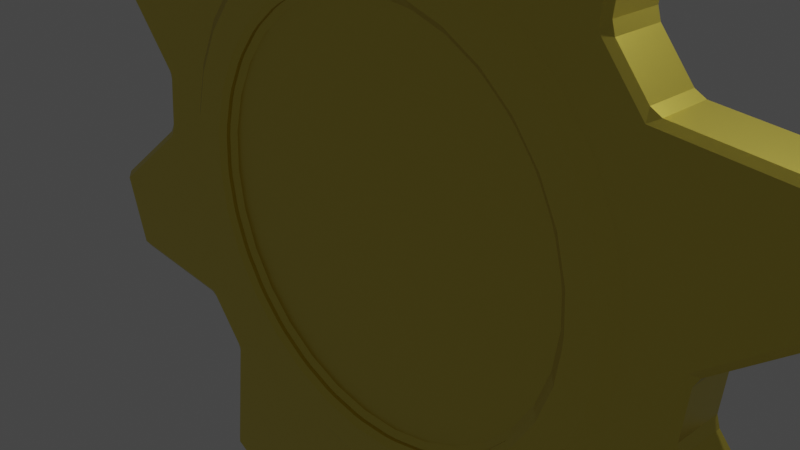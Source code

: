 # Source: cog.blend  (saved by Blender 2.80.75; exported with 4.5.12 LTS)
import bpy
from mathutils import Matrix  # noqa: F401  (used for matrix-valued properties, if any)

bpy.ops.wm.read_factory_settings(use_empty=True)
scene = bpy.context.scene
scene.name = 'Scene'

# ---- collections
col_collection = bpy.data.collections.new('Collection'); scene.collection.children.link(col_collection)

# ---- images (referenced by path relative to the original .blend; pixels are not part of the script)
import os
ASSET_DIR = os.environ.get("B2B_ASSET_DIR", "")  # directory of the original .blend (textures are referenced by path, not embedded)
HERE = os.path.dirname(os.path.abspath(__file__))  # packed textures are extracted next to this script under _unpacked/

def load_image(name, relpath, width, height, colorspace="sRGB"):
    """Load a texture the original file referenced (path relative to the .blend, or extracted next to this script)."""
    p = next((c for c in (os.path.join(HERE, relpath), os.path.join(ASSET_DIR, relpath)) if relpath and os.path.exists(c)), "")
    if p:
        img = bpy.data.images.load(p, check_existing=True)
        img.name = name
    else:  # same state as the original file: an image datablock whose file is absent (Cycles renders it pink)
        img = bpy.data.images.new(name, width, height)
        img.source = "FILE"
        img.filepath = "//" + (relpath or name)
    img.colorspace_settings.name = colorspace
    return img
img_2045_normal_jpg = load_image('2045-normal.jpg', '2045-normal.jpg', 1024, 1024, 'sRGB')

# ---- materials (node trees are filled in below, after node groups)
mat_material_001 = bpy.data.materials.new('Material.001')
mat_material_001.use_transparent_shadow = False

# ---- material node trees
mat_material_001.use_nodes = True; mat_material_001.node_tree.nodes.clear()
_N = mat_material_001.node_tree.nodes; _L = mat_material_001.node_tree.links
n0 = _N.new('ShaderNodeOutputMaterial'); n0.name = 'Material Output'; n0.location = (415, 300)
n1 = _N.new('ShaderNodeBsdfPrincipled'); n1.name = 'Principled BSDF'; n1.location = (125, 300)
n1.distribution = 'GGX'
n1.subsurface_method = 'BURLEY'
n1.inputs[0].default_value = (0.8, 0.6569, 0.1052, 1.0)
n1.inputs[1].default_value = 0.8788
n1.inputs[2].default_value = 0.2879
n1.inputs[3].default_value = 1.45
n1.inputs[13].default_value = 0.6576
n1.inputs[27].default_value = (0.0, 0.0, 0.0, 1.0)
n1.inputs[28].default_value = 1.0
n2 = _N.new('ShaderNodeTexImage'); n2.name = 'Image Texture'; n2.location = (-851, -29)
n2.image = img_2045_normal_jpg
n3 = _N.new('ShaderNodeMapping'); n3.name = 'Mapping'; n3.location = (-586, 26)
n3.inputs[3].default_value = (8.0, 8.0, 1.0)
n4 = _N.new('ShaderNodeNormalMap'); n4.name = 'Normal Map'; n4.location = (-154, -14)
n4.space = 'OBJECT'
n4.inputs[0].default_value = 0.02
n5 = _N.new('ShaderNodeTexCoord'); n5.name = 'Texture Coordinate'; n5.location = (-1210, 50)
_L.new(n1.outputs[0], n0.inputs[0])
_L.new(n5.outputs[2], n2.inputs[0])
_L.new(n2.outputs[0], n3.inputs[0])
_L.new(n3.outputs[0], n4.inputs[1])
_L.new(n4.outputs[0], n1.inputs[5])
n0.is_active_output = True

# ---- world
world_world = bpy.data.worlds.new('World'); scene.world = world_world
world_world.use_nodes = True; world_world.node_tree.nodes.clear()
_N = world_world.node_tree.nodes; _L = world_world.node_tree.links
n0 = _N.new('ShaderNodeOutputWorld'); n0.name = 'World Output'; n0.location = (300, 300)
n1 = _N.new('ShaderNodeBackground'); n1.name = 'Background'; n1.location = (10, 300)
n1.inputs[0].default_value = (0.05088, 0.05088, 0.05088, 1.0)
_L.new(n1.outputs[0], n0.inputs[0])
n0.is_active_output = True
world_world.color = (0.05088, 0.05088, 0.05088)
world_world.use_sun_shadow = False
world_world.sun_shadow_jitter_overblur = 0.0

# ---- cameras
cam_camera = bpy.data.cameras.new('Camera')
cam_camera.clip_end = 100.0
cam_camera.ortho_scale = 7.314

# ---- lights
light_light = bpy.data.lights.new('Light', 'POINT')
light_light.transmission_factor = 0.0
light_light.energy = 1000.0
light_light.shadow_soft_size = 0.1
light_light.shadow_maximum_resolution = 0.006
light_light.use_absolute_resolution = True

# ---- meshes
me_cylinder = bpy.data.meshes.new('Cylinder')
me_cylinder.from_pydata([(0.0, 2.429, -0.5305), (0.489, 2.379, -0.5305), (0.9579, 2.232, -0.5305), (1.388, 1.994, -0.5305), (1.761, 1.674, -0.5305), (2.061, 1.285, -0.5305), (2.278, 0.8436, -0.5305), (2.401, 0.3678, -0.5305), (2.426, -0.123, -0.5305), (2.352, -0.6089, -0.5305), (2.181, -1.07, -0.5305), (1.921, -1.487, -0.5305), (1.582, -1.843, -0.5305), (1.179, -2.124, -0.5305), (0.7272, -2.318, -0.5305), (0.2457, -2.417, -0.5305), (-0.2458, -2.417, -0.5305), (-0.7272, -2.318, -0.5305), (-1.179, -2.124, -0.5305), (-1.582, -1.843, -0.5305), (-1.921, -1.487, -0.5305), (-2.181, -1.07, -0.5305), (-2.352, -0.6089, -0.5305), (-2.426, -0.123, -0.5305), (-2.401, 0.3678, -0.5305), (-2.278, 0.8436, -0.5305), (-2.061, 1.285, -0.5305), (-1.761, 1.674, -0.5305), (-1.388, 1.994, -0.5305), (-0.9579, 2.232, -0.5305), (-0.489, 2.379, -0.5305), (0.0, 2.429, 0.4314), (0.489, 2.379, 0.4314), (0.9579, 2.232, 0.4314), (1.388, 1.994, 0.4314), (1.761, 1.674, 0.4314), (2.061, 1.285, 0.4314), (2.278, 0.8436, 0.4314), (2.401, 0.3678, 0.4314), (2.426, -0.123, 0.4314), (2.352, -0.6089, 0.4314), (2.181, -1.07, 0.4314), (1.921, -1.487, 0.4314), (1.582, -1.843, 0.4314), (1.179, -2.124, 0.4314), (0.7272, -2.318, 0.4314), (0.2457, -2.417, 0.4314), (-0.2458, -2.417, 0.4314), (-0.7272, -2.318, 0.4314), (-1.179, -2.124, 0.4314), (-1.582, -1.843, 0.4314), (-1.921, -1.487, 0.4314), (-2.181, -1.07, 0.4314), (-2.352, -0.6089, 0.4314), (-2.426, -0.123, 0.4314), (-2.401, 0.3678, 0.4314), (-2.278, 0.8436, 0.4314), (-2.061, 1.285, 0.4314), (-1.761, 1.674, 0.4314), (-1.388, 1.994, 0.4314), (-0.9579, 2.232, 0.4314), (-0.489, 2.379, 0.4314), (0.0, 2.942, -0.7412), (0.0, 2.942, 0.6465), (0.5922, 2.882, -0.7412), (0.5922, 2.882, 0.6465), (1.16, 2.704, -0.7412), (1.16, 2.704, 0.6465), (1.681, 2.415, -0.7412), (1.681, 2.415, 0.6465), (2.132, 2.027, -0.7412), (2.132, 2.027, 0.6465), (2.497, 1.556, -0.7412), (2.497, 1.556, 0.6465), (2.759, 1.022, -0.7412), (2.759, 1.022, 0.6465), (2.908, 0.4455, -0.7412), (2.908, 0.4455, 0.6465), (2.938, -0.149, -0.7412), (2.938, -0.149, 0.6465), (2.848, -0.7374, -0.7412), (2.848, -0.7374, 0.6465), (2.641, -1.296, -0.7412), (2.641, -1.296, 0.6465), (2.326, -1.801, -0.7412), (2.326, -1.801, 0.6465), (1.916, -2.232, -0.7412), (1.916, -2.232, 0.6465), (1.428, -2.572, -0.7412), (1.428, -2.572, 0.6465), (0.8807, -2.807, -0.7412), (0.8807, -2.807, 0.6465), (0.2976, -2.927, -0.7412), (0.2976, -2.927, 0.6465), (-0.2976, -2.927, -0.7412), (-0.2976, -2.927, 0.6465), (-0.8807, -2.807, -0.7412), (-0.8807, -2.807, 0.6465), (-1.428, -2.572, -0.7412), (-1.428, -2.572, 0.6465), (-1.916, -2.232, -0.7412), (-1.916, -2.232, 0.6465), (-2.326, -1.801, -0.7412), (-2.326, -1.801, 0.6465), (-2.641, -1.296, -0.7412), (-2.641, -1.296, 0.6465), (-2.848, -0.7374, -0.7412), (-2.848, -0.7374, 0.6465), (-2.938, -0.149, -0.7412), (-2.938, -0.149, 0.6465), (-2.908, 0.4455, -0.7412), (-2.908, 0.4455, 0.6465), (-2.759, 1.022, -0.7412), (-2.759, 1.022, 0.6465), (-2.497, 1.556, -0.7412), (-2.497, 1.556, 0.6465), (-2.132, 2.027, -0.7412), (-2.132, 2.027, 0.6465), (-1.681, 2.415, -0.7412), (-1.681, 2.415, 0.6465), (-1.16, 2.704, -0.7412), (-1.16, 2.704, 0.6465), (-0.5922, 2.882, -0.7412), (-0.5922, 2.882, 0.6465), (1.07e-07, 3.671, -0.5), (1.07e-07, 3.671, 0.5), (0.7161, 3.6, -0.5), (0.7161, 3.6, 0.5), (1.913, 4.619, -0.5), (1.913, 4.619, 0.5), (2.778, 4.157, -0.5), (2.778, 4.157, 0.5), (2.595, 2.595, -0.5), (2.595, 2.595, 0.5), (3.052, 2.039, -0.5), (3.052, 2.039, 0.5), (4.619, 1.913, -0.5), (4.619, 1.913, 0.5), (4.904, 0.9755, -0.5), (4.904, 0.9755, 0.5), (3.671, 6.971e-07, -0.5), (3.671, 6.971e-07, 0.5), (3.6, -0.7161, -0.5), (3.6, -0.7161, 0.5), (4.619, -1.913, -0.5), (4.619, -1.913, 0.5), (4.157, -2.778, -0.5), (4.157, -2.778, 0.5), (2.595, -2.595, -0.5), (2.595, -2.595, 0.5), (2.039, -3.052, -0.5), (2.039, -3.052, 0.5), (1.913, -4.619, -0.5), (1.913, -4.619, 0.5), (0.9755, -4.904, -0.5), (0.9755, -4.904, 0.5), (-1.089e-06, -3.671, -0.5), (-1.089e-06, -3.671, 0.5), (-0.7161, -3.6, -0.5), (-0.7161, -3.6, 0.5), (-1.913, -4.619, -0.5), (-1.913, -4.619, 0.5), (-2.778, -4.157, -0.5), (-2.778, -4.157, 0.5), (-2.595, -2.595, -0.5), (-2.595, -2.595, 0.5), (-3.052, -2.039, -0.5), (-3.052, -2.039, 0.5), (-4.619, -1.913, -0.5), (-4.619, -1.913, 0.5), (-4.904, -0.9754, -0.5), (-4.904, -0.9754, 0.5), (-3.671, 3.964e-06, -0.5), (-3.671, 3.964e-06, 0.5), (-3.6, 0.7161, -0.5), (-3.6, 0.7161, 0.5), (-4.619, 1.913, -0.5), (-4.619, 1.913, 0.5), (-4.157, 2.778, -0.5), (-4.157, 2.778, 0.5), (-2.595, 2.595, -0.5), (-2.595, 2.595, 0.5), (-2.039, 3.052, -0.5), (-2.039, 3.052, 0.5), (-1.913, 4.619, -0.5), (-1.913, 4.619, 0.5), (-0.9754, 4.904, -0.5), (-0.9754, 4.904, 0.5), (0.0, 2.942, -0.5), (0.0, 2.942, 0.5), (0.5922, 2.882, -0.5), (0.5922, 2.882, 0.5), (-0.5922, 2.882, -0.5), (-0.5922, 2.882, 0.5), (-1.16, 2.704, -0.5), (-1.16, 2.704, 0.5), (1.16, 2.704, -0.5), (1.16, 2.704, 0.5), (-1.681, 2.415, -0.5), (-1.681, 2.415, 0.5), (-2.132, 2.027, 0.5), (-2.132, 2.027, -0.5), (-2.497, 1.556, 0.5), (-2.497, 1.556, -0.5), (-2.759, 1.022, 0.5), (-2.759, 1.022, -0.5), (-2.908, 0.4455, 0.5), (-2.908, 0.4455, -0.5), (-2.938, -0.149, -0.5), (-2.938, -0.149, 0.5), (-2.848, -0.7374, -0.5), (-2.848, -0.7374, 0.5), (-2.641, -1.296, -0.5), (-2.641, -1.296, 0.5), (-2.326, -1.801, -0.5), (-2.326, -1.801, 0.5), (-0.8807, -2.807, -0.5), (-0.8807, -2.807, 0.5), (-1.428, -2.572, -0.5), (-1.428, -2.572, 0.5), (-1.916, -2.232, -0.5), (-1.916, -2.232, 0.5), (0.2976, -2.927, 0.5), (0.2976, -2.927, -0.5), (0.8807, -2.807, -0.5), (0.8807, -2.807, 0.5), (-0.2976, -2.927, 0.5), (-0.2976, -2.927, -0.5), (1.428, -2.572, -0.5), (1.428, -2.572, 0.5), (1.681, 2.415, -0.5), (1.681, 2.415, 0.5), (1.916, -2.232, -0.5), (1.916, -2.232, 0.5), (2.132, 2.027, -0.5), (2.132, 2.027, 0.5), (2.326, -1.801, -0.5), (2.326, -1.801, 0.5), (2.497, 1.556, -0.5), (2.497, 1.556, 0.5), (2.641, -1.296, -0.5), (2.641, -1.296, 0.5), (2.759, 1.022, -0.5), (2.759, 1.022, 0.5), (2.848, -0.7374, -0.5), (2.848, -0.7374, 0.5), (2.908, 0.4455, -0.5), (2.908, 0.4455, 0.5), (2.938, -0.149, -0.5), (2.938, -0.149, 0.5), (0.0, 2.429, 0.6465), (0.489, 2.379, 0.6465), (-0.489, 2.379, 0.6465), (-0.9579, 2.232, 0.6465), (0.9579, 2.232, 0.6465), (-1.388, 1.994, 0.6465), (-1.761, 1.674, 0.6465), (-2.061, 1.285, 0.6465), (-2.278, 0.8436, 0.6465), (-2.401, 0.3678, 0.6465), (-2.426, -0.123, 0.6465), (-2.352, -0.6089, 0.6465), (-2.181, -1.07, 0.6465), (-1.921, -1.487, 0.6465), (-0.7272, -2.318, 0.6465), (-1.179, -2.124, 0.6465), (-1.582, -1.843, 0.6465), (0.2457, -2.417, 0.6465), (0.7272, -2.318, 0.6465), (-0.2458, -2.417, 0.6465), (1.179, -2.124, 0.6465), (1.388, 1.994, 0.6465), (1.582, -1.843, 0.6465), (1.761, 1.674, 0.6465), (1.921, -1.487, 0.6465), (2.061, 1.285, 0.6465), (2.181, -1.07, 0.6465), (2.278, 0.8436, 0.6465), (2.352, -0.6089, 0.6465), (2.401, 0.3678, 0.6465), (2.426, -0.123, 0.6465), (0.0, 2.429, -0.7412), (0.489, 2.379, -0.7412), (-0.489, 2.379, -0.7412), (-0.9579, 2.232, -0.7412), (0.9579, 2.232, -0.7412), (-1.388, 1.994, -0.7412), (-1.761, 1.674, -0.7412), (-2.061, 1.285, -0.7412), (-2.278, 0.8436, -0.7412), (-2.401, 0.3678, -0.7412), (-2.426, -0.123, -0.7412), (-2.352, -0.6089, -0.7412), (-2.181, -1.07, -0.7412), (-1.921, -1.487, -0.7412), (-0.7272, -2.318, -0.7412), (-1.179, -2.124, -0.7412), (-1.582, -1.843, -0.7412), (0.2457, -2.417, -0.7412), (0.7272, -2.318, -0.7412), (-0.2458, -2.417, -0.7412), (1.179, -2.124, -0.7412), (1.388, 1.994, -0.7412), (1.582, -1.843, -0.7412), (1.761, 1.674, -0.7412), (1.921, -1.487, -0.7412), (2.061, 1.285, -0.7412), (2.181, -1.07, -0.7412), (2.278, 0.8436, -0.7412), (2.352, -0.6089, -0.7412), (2.401, 0.3678, -0.7412), (2.426, -0.123, -0.7412)], [], [(1, 2, 3, 4, 5, 6, 7, 8, 9, 10, 11, 12, 13, 14, 15, 16, 17, 18, 19, 20, 21, 22, 23, 24, 25, 26, 27, 28, 29, 30, 0), (31, 32, 251, 250), (32, 33, 254, 251), (33, 34, 271, 254), (34, 35, 273, 271), (35, 36, 275, 273), (36, 37, 277, 275), (37, 38, 279, 277), (38, 39, 280, 279), (39, 40, 278, 280), (40, 41, 276, 278), (41, 42, 274, 276), (42, 43, 272, 274), (43, 44, 270, 272), (44, 45, 268, 270), (45, 46, 267, 268), (46, 47, 269, 267), (47, 48, 264, 269), (48, 49, 265, 264), (49, 50, 266, 265), (50, 51, 263, 266), (51, 52, 262, 263), (52, 53, 261, 262), (53, 54, 260, 261), (54, 55, 259, 260), (55, 56, 258, 259), (56, 57, 257, 258), (57, 58, 256, 257), (58, 59, 255, 256), (59, 60, 253, 255), (60, 61, 252, 253), (61, 31, 250, 252), (31, 61, 60, 59, 58, 57, 56, 55, 54, 53, 52, 51, 50, 49, 48, 47, 46, 45, 44, 43, 42, 41, 40, 39, 38, 37, 36, 35, 34, 33, 32), (62, 188, 190, 64), (64, 190, 196, 66), (66, 196, 230, 68), (68, 230, 234, 70), (70, 234, 238, 72), (72, 238, 242, 74), (74, 242, 246, 76), (76, 246, 248, 78), (78, 248, 244, 80), (80, 244, 240, 82), (82, 240, 236, 84), (84, 236, 232, 86), (86, 232, 228, 88), (88, 228, 224, 90), (90, 224, 223, 92), (92, 223, 227, 94), (94, 227, 216, 96), (96, 216, 218, 98), (98, 218, 220, 100), (100, 220, 214, 102), (102, 214, 212, 104), (104, 212, 210, 106), (106, 210, 208, 108), (108, 208, 207, 110), (110, 207, 205, 112), (112, 205, 203, 114), (114, 203, 201, 116), (116, 201, 198, 118), (118, 198, 194, 120), (65, 63, 123, 121, 119, 117, 115, 113, 111, 109, 260, 259, 258, 257, 256, 255, 253, 252, 250, 251, 254, 271, 273, 275, 277, 279, 280, 79, 77, 75, 73, 71, 69, 67), (120, 194, 192, 122), (122, 192, 188, 62), (62, 64, 66, 68, 70, 72, 74, 76, 78, 311, 310, 308, 306, 304, 302, 285, 282, 281, 283, 284, 286, 287, 288, 289, 290, 291, 108, 110, 112, 114, 116, 118, 120, 122), (124, 125, 127, 126), (126, 127, 129, 128), (128, 129, 131, 130), (130, 131, 133, 132), (132, 133, 135, 134), (134, 135, 137, 136), (136, 137, 139, 138), (138, 139, 141, 140), (140, 141, 143, 142), (142, 143, 145, 144), (144, 145, 147, 146), (146, 147, 149, 148), (148, 149, 151, 150), (150, 151, 153, 152), (152, 153, 155, 154), (154, 155, 157, 156), (156, 157, 159, 158), (158, 159, 161, 160), (160, 161, 163, 162), (162, 163, 165, 164), (164, 165, 167, 166), (166, 167, 169, 168), (168, 169, 171, 170), (170, 171, 173, 172), (172, 173, 175, 174), (174, 175, 177, 176), (176, 177, 179, 178), (178, 179, 181, 180), (180, 181, 183, 182), (182, 183, 185, 184), (127, 125, 187, 185, 183, 181, 179, 177, 175, 173, 209, 206, 204, 202, 200, 199, 195, 193, 189, 191, 197, 231, 235, 239, 243, 247, 249, 141, 139, 137, 135, 133, 131, 129), (184, 185, 187, 186), (186, 187, 125, 124), (124, 126, 128, 130, 132, 134, 136, 138, 140, 248, 246, 242, 238, 234, 230, 196, 190, 188, 192, 194, 198, 201, 203, 205, 207, 208, 172, 174, 176, 178, 180, 182, 184, 186), (245, 249, 79, 81), (233, 237, 85, 87), (237, 241, 83, 85), (204, 206, 111, 113), (247, 243, 75, 77), (249, 247, 77, 79), (239, 235, 71, 73), (217, 226, 95, 97), (200, 202, 115, 117), (226, 222, 93, 95), (189, 193, 123, 63), (235, 231, 69, 71), (141, 249, 245, 241, 237, 233, 229, 225, 222, 226, 217, 219, 221, 215, 213, 211, 209, 173, 171, 169, 167, 165, 163, 161, 159, 157, 155, 153, 151, 149, 147, 145, 143), (221, 219, 99, 101), (231, 197, 67, 69), (229, 233, 87, 89), (195, 199, 119, 121), (202, 204, 113, 115), (193, 195, 121, 123), (225, 229, 89, 91), (215, 221, 101, 103), (211, 213, 105, 107), (243, 239, 73, 75), (191, 189, 63, 65), (206, 209, 109, 111), (241, 245, 81, 83), (219, 217, 97, 99), (197, 191, 65, 67), (209, 211, 107, 109), (222, 225, 91, 93), (172, 208, 210, 212, 214, 220, 218, 216, 227, 223, 224, 228, 232, 236, 240, 244, 248, 140, 142, 144, 146, 148, 150, 152, 154, 156, 158, 160, 162, 164, 166, 168, 170), (199, 200, 117, 119), (213, 215, 103, 105), (79, 280, 278, 276, 274, 272, 270, 268, 267, 269, 264, 265, 266, 263, 262, 261, 260, 109, 107, 105, 103, 101, 99, 97, 95, 93, 91, 89, 87, 85, 83, 81), (309, 9, 8, 311), (303, 12, 11, 305), (305, 11, 10, 307), (289, 25, 24, 290), (310, 7, 6, 308), (311, 8, 7, 310), (306, 5, 4, 304), (295, 17, 16, 300), (287, 27, 26, 288), (300, 16, 15, 298), (281, 0, 30, 283), (304, 4, 3, 302), (297, 19, 18, 296), (302, 3, 2, 285), (301, 13, 12, 303), (284, 29, 28, 286), (108, 291, 292, 293, 294, 297, 296, 295, 300, 298, 299, 301, 303, 305, 307, 309, 311, 78, 80, 82, 84, 86, 88, 90, 92, 94, 96, 98, 100, 102, 104, 106), (288, 26, 25, 289), (283, 30, 29, 284), (299, 14, 13, 301), (294, 20, 19, 297), (292, 22, 21, 293), (282, 1, 0, 281), (308, 6, 5, 306), (290, 24, 23, 291), (307, 10, 9, 309), (296, 18, 17, 295), (285, 2, 1, 282), (291, 23, 22, 292), (298, 15, 14, 299), (286, 28, 27, 287), (293, 21, 20, 294)])
_uv = me_cylinder.uv_layers.new(name='UVMap')
_uv.uv.foreach_set('vector', [0.799, 0.5528, 0.7783, 0.5415, 0.76, 0.5258, 0.745, 0.5063, 0.7338, 0.4839, 0.7269, 0.4594, 0.7246, 0.4338, 0.7269, 0.4083, 0.7338, 0.3838, 0.745, 0.3613, 0.76, 0.3418, 0.7783, 0.3261, 0.799, 0.3148, 0.8213, 0.3083, 0.8443, 0.307, 0.8671, 0.3109, 0.8888, 0.3199, 0.9083, 0.3334, 0.9251, 0.3511, 0.9382, 0.3722, 0.9473, 0.3958, 0.952, 0.421, 0.952, 0.4466, 0.9473, 0.4718, 0.9382, 0.4954, 0.9251, 0.5165, 0.9083, 0.5342, 0.8888, 0.5478, 0.8671, 0.5567, 0.8443, 0.5606, 0.8213, 0.5593, 0.8002, 0.6304, 0.8002, 0.6561, 0.7901, 0.6561, 0.7901, 0.6304, 0.8002, 0.6561, 0.8002, 0.6812, 0.7901, 0.6812, 0.7901, 0.6561, 0.8002, 0.6812, 0.8002, 0.7048, 0.7901, 0.7048, 0.7901, 0.6812, 0.8002, 0.7048, 0.8002, 0.7259, 0.7901, 0.7259, 0.7901, 0.7048, 0.7402, 0.7443, 0.7402, 0.7257, 0.7503, 0.7257, 0.7503, 0.7443, 0.7402, 0.7257, 0.7402, 0.7039, 0.7503, 0.7039, 0.7503, 0.7257, 0.7402, 0.7039, 0.7402, 0.6798, 0.7503, 0.6798, 0.7503, 0.7039, 0.7402, 0.6798, 0.7402, 0.6544, 0.7503, 0.6544, 0.7503, 0.6798, 0.7402, 0.6544, 0.7402, 0.6288, 0.7503, 0.6288, 0.7503, 0.6544, 0.7402, 0.6288, 0.7402, 0.6039, 0.7503, 0.6039, 0.7503, 0.6288, 0.7402, 0.6039, 0.7402, 0.5809, 0.7503, 0.5809, 0.7503, 0.6039, 0.7402, 0.5809, 0.7402, 0.5606, 0.7503, 0.5606, 0.7503, 0.5809, 0.7402, 0.5606, 0.7402, 0.5801, 0.7301, 0.5801, 0.7301, 0.5606, 0.7402, 0.5801, 0.7402, 0.6025, 0.7301, 0.6025, 0.7301, 0.5801, 0.7402, 0.6025, 0.7402, 0.627, 0.7301, 0.627, 0.7301, 0.6025, 0.7402, 0.627, 0.7402, 0.6526, 0.7301, 0.6526, 0.7301, 0.627, 0.7402, 0.6526, 0.7402, 0.6781, 0.7301, 0.6781, 0.7301, 0.6526, 0.7402, 0.6781, 0.7402, 0.7026, 0.7301, 0.7026, 0.7301, 0.6781, 0.7402, 0.7026, 0.7402, 0.7251, 0.7301, 0.7251, 0.7301, 0.7026, 0.7402, 0.7251, 0.7402, 0.7445, 0.7301, 0.7445, 0.7301, 0.7251, 0.7503, 0.7443, 0.7503, 0.724, 0.7604, 0.724, 0.7604, 0.7443, 0.7503, 0.724, 0.7503, 0.7009, 0.7604, 0.7009, 0.7604, 0.724, 0.7503, 0.7009, 0.7503, 0.6761, 0.7604, 0.6761, 0.7604, 0.7009, 0.7503, 0.6761, 0.7503, 0.6504, 0.7604, 0.6504, 0.7604, 0.6761, 0.7503, 0.6504, 0.7503, 0.625, 0.7604, 0.625, 0.7604, 0.6504, 0.7503, 0.625, 0.7503, 0.601, 0.7604, 0.601, 0.7604, 0.625, 0.7503, 0.601, 0.7503, 0.5792, 0.7604, 0.5792, 0.7604, 0.601, 0.7503, 0.5792, 0.7503, 0.5606, 0.7604, 0.5606, 0.7604, 0.5792, 0.8002, 0.5606, 0.8002, 0.5817, 0.7901, 0.5817, 0.7901, 0.5606, 0.8002, 0.5817, 0.8002, 0.6053, 0.7901, 0.6053, 0.7901, 0.5817, 0.8002, 0.6053, 0.8002, 0.6304, 0.7901, 0.6304, 0.7901, 0.6053, 0.4995, 0.4083, 0.5064, 0.3838, 0.5176, 0.3613, 0.5326, 0.3418, 0.5508, 0.3261, 0.5715, 0.3148, 0.5939, 0.3083, 0.6169, 0.307, 0.6397, 0.3109, 0.6613, 0.3199, 0.6809, 0.3334, 0.6976, 0.3511, 0.7108, 0.3722, 0.7199, 0.3958, 0.7246, 0.421, 0.7246, 0.4466, 0.7199, 0.4718, 0.7108, 0.4954, 0.6976, 0.5165, 0.6809, 0.5342, 0.6613, 0.5478, 0.6397, 0.5567, 0.6169, 0.5606, 0.5939, 0.5593, 0.5715, 0.5528, 0.5508, 0.5415, 0.5326, 0.5258, 0.5176, 0.5063, 0.5064, 0.4839, 0.4995, 0.4594, 0.4971, 0.4338, 0.7301, 0.6762, 0.7188, 0.6762, 0.7188, 0.6451, 0.7301, 0.6451, 0.7301, 0.6451, 0.7188, 0.6451, 0.7188, 0.6147, 0.7301, 0.6147, 0.7301, 0.6147, 0.7188, 0.6147, 0.7188, 0.5861, 0.7301, 0.5861, 0.7301, 0.5861, 0.7188, 0.5861, 0.7188, 0.5606, 0.7301, 0.5606, 0.6962, 0.5606, 0.7075, 0.5606, 0.7075, 0.5831, 0.6962, 0.5831, 0.6962, 0.5831, 0.7075, 0.5831, 0.7075, 0.6095, 0.6962, 0.6095, 0.6962, 0.6095, 0.7075, 0.6095, 0.7075, 0.6387, 0.6962, 0.6387, 0.6962, 0.6387, 0.7075, 0.6387, 0.7075, 0.6694, 0.6962, 0.6694, 0.6962, 0.6694, 0.7075, 0.6694, 0.7075, 0.7005, 0.6962, 0.7005, 0.6962, 0.7005, 0.7075, 0.7005, 0.7075, 0.7306, 0.6962, 0.7306, 0.6962, 0.7306, 0.7075, 0.7306, 0.7075, 0.7585, 0.6962, 0.7585, 0.6962, 0.7585, 0.7075, 0.7585, 0.7075, 0.7831, 0.6962, 0.7831, 0.6962, 0.7834, 0.6849, 0.7834, 0.6849, 0.7598, 0.6962, 0.7598, 0.6962, 0.7598, 0.6849, 0.7598, 0.6849, 0.7326, 0.6962, 0.7326, 0.6962, 0.7326, 0.6849, 0.7326, 0.6849, 0.7029, 0.6962, 0.7029, 0.6962, 0.7029, 0.6849, 0.7029, 0.6849, 0.672, 0.6962, 0.672, 0.6962, 0.672, 0.6849, 0.672, 0.6849, 0.641, 0.6962, 0.641, 0.6962, 0.641, 0.6849, 0.641, 0.6849, 0.6113, 0.6962, 0.6113, 0.6962, 0.6113, 0.6849, 0.6113, 0.6849, 0.5842, 0.6962, 0.5842, 0.6962, 0.5842, 0.6849, 0.5842, 0.6849, 0.5606, 0.6962, 0.5606, 0.7188, 0.7831, 0.7075, 0.7831, 0.7075, 0.7585, 0.7188, 0.7585, 0.7188, 0.7585, 0.7075, 0.7585, 0.7075, 0.7306, 0.7188, 0.7306, 0.7188, 0.7306, 0.7075, 0.7306, 0.7075, 0.7005, 0.7188, 0.7005, 0.7188, 0.7005, 0.7075, 0.7005, 0.7075, 0.6694, 0.7188, 0.6694, 0.7188, 0.6694, 0.7075, 0.6694, 0.7075, 0.6386, 0.7188, 0.6386, 0.7188, 0.6386, 0.7075, 0.6386, 0.7075, 0.6095, 0.7188, 0.6095, 0.7188, 0.6095, 0.7075, 0.6095, 0.7075, 0.5831, 0.7188, 0.5831, 0.7188, 0.5831, 0.7075, 0.5831, 0.7075, 0.5606, 0.7188, 0.5606, 0.7301, 0.7608, 0.7188, 0.7608, 0.7188, 0.7353, 0.7301, 0.7353, 0.5142, 0.284, 0.4921, 0.2649, 0.4739, 0.2413, 0.4603, 0.2141, 0.4519, 0.1845, 0.4491, 0.1535, 0.4519, 0.1226, 0.4603, 0.0929, 0.4739, 0.06571, 0.4921, 0.04211, 0.5086, 0.06153, 0.4936, 0.08102, 0.4824, 0.1035, 0.4755, 0.128, 0.4732, 0.1535, 0.4755, 0.1791, 0.4824, 0.2036, 0.4936, 0.226, 0.5086, 0.2455, 0.5269, 0.2612, 0.5476, 0.2725, 0.5699, 0.279, 0.593, 0.2803, 0.6158, 0.2764, 0.6374, 0.2675, 0.657, 0.2539, 0.6737, 0.2362, 0.692, 0.2537, 0.6717, 0.2751, 0.648, 0.2915, 0.6218, 0.3023, 0.5942, 0.307, 0.5663, 0.3055, 0.5392, 0.2977, 0.7301, 0.7353, 0.7188, 0.7353, 0.7188, 0.7067, 0.7301, 0.7067, 0.7301, 0.7067, 0.7188, 0.7067, 0.7188, 0.6762, 0.7301, 0.6762, 0.7357, 0.2141, 0.7274, 0.1845, 0.7246, 0.1535, 0.7274, 0.1226, 0.7357, 0.0929, 0.7493, 0.06571, 0.7675, 0.04211, 0.7896, 0.02307, 0.8147, 0.009372, 0.823, 0.0345, 0.8023, 0.04581, 0.7841, 0.06153, 0.7691, 0.08102, 0.7579, 0.1035, 0.751, 0.128, 0.7486, 0.1535, 0.751, 0.1791, 0.7579, 0.2036, 0.7691, 0.226, 0.7841, 0.2455, 0.8023, 0.2612, 0.823, 0.2725, 0.8454, 0.279, 0.8684, 0.2803, 0.8912, 0.2764, 0.9128, 0.2675, 0.9234, 0.2915, 0.8972, 0.3023, 0.8696, 0.307, 0.8417, 0.3055, 0.8147, 0.2977, 0.7896, 0.284, 0.7675, 0.2649, 0.7493, 0.2413, 0.4829, 0.8268, 0.4829, 0.8791, 0.4491, 0.8791, 0.4491, 0.8268, 0.5441, 0.7286, 0.4971, 0.7286, 0.4971, 0.6694, 0.5441, 0.6694, 0.4491, 0.8268, 0.4491, 0.7746, 0.4917, 0.7746, 0.4917, 0.8268, 0.591, 0.5606, 0.6379, 0.5606, 0.6379, 0.6427, 0.591, 0.6427, 0.5441, 0.6694, 0.4971, 0.6694, 0.4971, 0.6427, 0.5441, 0.6427, 0.5441, 0.6427, 0.4971, 0.6427, 0.4971, 0.5606, 0.5441, 0.5606, 0.6379, 0.8423, 0.6379, 0.7901, 0.6804, 0.7901, 0.6804, 0.8423, 0.6849, 0.7378, 0.6379, 0.7378, 0.6379, 0.6788, 0.6849, 0.6788, 0.5309, 0.8331, 0.5309, 0.8854, 0.4971, 0.8854, 0.4971, 0.8331, 0.6379, 0.7613, 0.591, 0.7613, 0.591, 0.702, 0.6379, 0.702, 0.6379, 0.7901, 0.6379, 0.7378, 0.6805, 0.7378, 0.6805, 0.7901, 0.591, 0.7249, 0.5441, 0.7249, 0.5441, 0.6427, 0.591, 0.6427, 0.496, 0.4158, 0.4491, 0.4158, 0.4491, 0.3892, 0.496, 0.3892, 0.496, 0.3892, 0.4491, 0.3892, 0.4491, 0.307, 0.496, 0.307, 0.7075, 0.8354, 0.7075, 0.7831, 0.75, 0.7831, 0.75, 0.8354, 0.5441, 0.7249, 0.591, 0.7249, 0.591, 0.7839, 0.5441, 0.7839, 0.7837, 0.7831, 0.7837, 0.8354, 0.75, 0.8354, 0.75, 0.7831, 0.6379, 0.702, 0.591, 0.702, 0.591, 0.6427, 0.6379, 0.6427, 0.591, 0.8135, 0.591, 0.7613, 0.6335, 0.7613, 0.6335, 0.8135, 0.5441, 0.5606, 0.591, 0.5606, 0.591, 0.6427, 0.5441, 0.6427, 0.496, 0.6334, 0.4491, 0.6334, 0.4491, 0.6068, 0.496, 0.6068, 0.496, 0.6068, 0.4491, 0.6068, 0.4491, 0.5246, 0.496, 0.5246, 0.5441, 0.8361, 0.5441, 0.7839, 0.5865, 0.7839, 0.5865, 0.8361, 0.6849, 0.6788, 0.6379, 0.6788, 0.6379, 0.6198, 0.6849, 0.6198, 0.591, 0.8658, 0.591, 0.8135, 0.6248, 0.8135, 0.6248, 0.8658, 0.6849, 0.6198, 0.6379, 0.6198, 0.6379, 0.5606, 0.6849, 0.5606, 0.5397, 0.7286, 0.5397, 0.7809, 0.4971, 0.7809, 0.4971, 0.7286, 0.4491, 0.6334, 0.496, 0.6334, 0.496, 0.7156, 0.4491, 0.7156, 0.4491, 0.4158, 0.496, 0.4158, 0.496, 0.4425, 0.4491, 0.4425, 0.4491, 0.4425, 0.496, 0.4425, 0.496, 0.5246, 0.4491, 0.5246, 0.1153, 0.8983, 0.09139, 0.8717, 0.0176, 0.8732, 2.014e-07, 0.8258, 0.05312, 0.7688, 0.05312, 0.7312, 0.0, 0.6742, 0.0176, 0.6268, 0.09139, 0.6283, 0.1153, 0.6017, 0.1425, 0.6264, 0.1218, 0.6473, 0.1053, 0.6724, 0.09376, 0.7007, 0.08753, 0.7311, 0.08691, 0.7622, 0.09193, 0.7928, 0.1024, 0.8216, 0.1178, 0.8475, 0.1376, 0.8694, 0.161, 0.8865, 0.187, 0.8979, 0.2145, 0.9033, 0.2424, 0.9024, 0.2696, 0.8953, 0.295, 0.8822, 0.3174, 0.8637, 0.3338, 0.8983, 0.3352, 0.9804, 0.2927, 1.0, 0.2414, 0.9409, 0.2077, 0.9409, 0.1564, 1.0, 0.1139, 0.9804, 0.4971, 0.8331, 0.4971, 0.7809, 0.5396, 0.7809, 0.5396, 0.8331, 0.496, 0.7746, 0.4491, 0.7746, 0.4491, 0.7156, 0.496, 0.7156, 0.1153, 0.3983, 0.09139, 0.3717, 0.0176, 0.3732, 8.952e-08, 0.3258, 0.05312, 0.2688, 0.05312, 0.2312, 0.0, 0.1742, 0.0176, 0.1268, 0.09139, 0.1283, 0.1224, 0.1466, 0.1058, 0.1716, 0.09404, 0.1998, 0.08764, 0.2301, 0.08685, 0.2612, 0.09169, 0.2918, 0.102, 0.3207, 0.1173, 0.3468, 0.137, 0.3688, 0.1602, 0.386, 0.1862, 0.3977, 0.2136, 0.4032, 0.2416, 0.4026, 0.2688, 0.3956, 0.2942, 0.3827, 0.3168, 0.3644, 0.3356, 0.3414, 0.3577, 0.3717, 0.3338, 0.3983, 0.3352, 0.4804, 0.2927, 0.5, 0.2414, 0.4409, 0.2077, 0.4409, 0.1564, 0.5, 0.1139, 0.4804, 0.8071, 0.7005, 0.8071, 0.6694, 0.8139, 0.6694, 0.8139, 0.7005, 0.8071, 0.7831, 0.8071, 0.7585, 0.8139, 0.7585, 0.8139, 0.7831, 0.8071, 0.7585, 0.8071, 0.7306, 0.8139, 0.7306, 0.8139, 0.7585, 0.8208, 0.6386, 0.8208, 0.6694, 0.8139, 0.6694, 0.8139, 0.6386, 0.8071, 0.6387, 0.8071, 0.6095, 0.8139, 0.6095, 0.8139, 0.6387, 0.8071, 0.6694, 0.8071, 0.6387, 0.8139, 0.6387, 0.8139, 0.6694, 0.8071, 0.5831, 0.8071, 0.5606, 0.8139, 0.5606, 0.8139, 0.5831, 0.8002, 0.703, 0.8002, 0.672, 0.8071, 0.672, 0.8071, 0.703, 0.8208, 0.5831, 0.8208, 0.6095, 0.8139, 0.6095, 0.8139, 0.5831, 0.8002, 0.672, 0.8002, 0.6411, 0.8071, 0.6411, 0.8071, 0.672, 0.8208, 0.6452, 0.8208, 0.6147, 0.8277, 0.6147, 0.8277, 0.6452, 0.8208, 0.7608, 0.8208, 0.7353, 0.8277, 0.7353, 0.8277, 0.7608, 0.3338, 0.8983, 0.3174, 0.8637, 0.3361, 0.8406, 0.3502, 0.8137, 0.3592, 0.7843, 0.3626, 0.7534, 0.3604, 0.7224, 0.3526, 0.6925, 0.3396, 0.665, 0.3219, 0.641, 0.3002, 0.6214, 0.2754, 0.6071, 0.2485, 0.5986, 0.2206, 0.5963, 0.1929, 0.6004, 0.1665, 0.6105, 0.1425, 0.6264, 0.1153, 0.6017, 0.1139, 0.5196, 0.1564, 0.5, 0.2077, 0.5591, 0.2414, 0.5591, 0.2927, 0.5, 0.3352, 0.5196, 0.3338, 0.6017, 0.3577, 0.6283, 0.4315, 0.6268, 0.4491, 0.6742, 0.396, 0.7312, 0.396, 0.7688, 0.4491, 0.8258, 0.4315, 0.8732, 0.3577, 0.8717, 0.8002, 0.7598, 0.8002, 0.7326, 0.8071, 0.7326, 0.8071, 0.7598, 0.8208, 0.7353, 0.8208, 0.7067, 0.8277, 0.7067, 0.8277, 0.7353, 0.8002, 0.5842, 0.8002, 0.5606, 0.8071, 0.5606, 0.8071, 0.5842, 0.8208, 0.5861, 0.8208, 0.5606, 0.8277, 0.5606, 0.8277, 0.5861, 0.8208, 0.6095, 0.8208, 0.6386, 0.8139, 0.6386, 0.8139, 0.6095, 0.8208, 0.6147, 0.8208, 0.5861, 0.8277, 0.5861, 0.8277, 0.6147, 0.8002, 0.6114, 0.8002, 0.5842, 0.8071, 0.5842, 0.8071, 0.6114, 0.8002, 0.7834, 0.8002, 0.7598, 0.8071, 0.7598, 0.8071, 0.7834, 0.8208, 0.7306, 0.8208, 0.7585, 0.8139, 0.7585, 0.8139, 0.7306, 0.8071, 0.6095, 0.8071, 0.5831, 0.8139, 0.5831, 0.8139, 0.6095, 0.8208, 0.6763, 0.8208, 0.6452, 0.8277, 0.6452, 0.8277, 0.6763, 0.8208, 0.6694, 0.8208, 0.7005, 0.8139, 0.7005, 0.8139, 0.6694, 0.8071, 0.7306, 0.8071, 0.7005, 0.8139, 0.7005, 0.8139, 0.7306, 0.8002, 0.7326, 0.8002, 0.703, 0.8071, 0.703, 0.8071, 0.7326, 0.8208, 0.7067, 0.8208, 0.6763, 0.8277, 0.6763, 0.8277, 0.7067, 0.8208, 0.7005, 0.8208, 0.7306, 0.8139, 0.7306, 0.8139, 0.7005, 0.8002, 0.6411, 0.8002, 0.6114, 0.8071, 0.6114, 0.8071, 0.6411, 0.3577, 0.3717, 0.3356, 0.3414, 0.3498, 0.3146, 0.359, 0.2852, 0.3626, 0.2544, 0.3605, 0.2234, 0.3529, 0.1934, 0.3401, 0.1658, 0.3225, 0.1416, 0.3009, 0.1219, 0.2762, 0.1074, 0.2493, 0.09878, 0.2215, 0.09632, 0.1938, 0.1001, 0.1673, 0.1101, 0.1432, 0.1258, 0.1224, 0.1466, 0.09139, 0.1283, 0.1153, 0.1017, 0.1139, 0.0196, 0.1564, 1.246e-07, 0.2077, 0.05914, 0.2414, 0.05914, 0.2927, 0.0, 0.3352, 0.0196, 0.3338, 0.1017, 0.3577, 0.1283, 0.4315, 0.1268, 0.4491, 0.1742, 0.396, 0.2312, 0.396, 0.2688, 0.4491, 0.3258, 0.4315, 0.3732, 0.8208, 0.5606, 0.8208, 0.5831, 0.8139, 0.5831, 0.8139, 0.5606, 0.8208, 0.7585, 0.8208, 0.7831, 0.8139, 0.7831, 0.8139, 0.7585, 0.692, 0.2537, 0.6737, 0.2362, 0.6869, 0.2151, 0.696, 0.1915, 0.7006, 0.1664, 0.7006, 0.1407, 0.696, 0.1155, 0.6869, 0.09193, 0.6737, 0.07085, 0.657, 0.05316, 0.6374, 0.03957, 0.6158, 0.03065, 0.593, 0.02677, 0.5699, 0.02807, 0.5476, 0.0345, 0.5269, 0.04581, 0.5086, 0.06153, 0.4921, 0.04211, 0.5142, 0.02307, 0.5392, 0.009372, 0.5663, 0.001575, 0.5942, 0.0, 0.6218, 0.00471, 0.648, 0.01551, 0.6717, 0.03196, 0.692, 0.05339, 0.7079, 0.07892, 0.7189, 0.1075, 0.7246, 0.138, 0.7246, 0.1691, 0.7189, 0.1995, 0.7079, 0.2281, 0.7703, 0.6288, 0.7802, 0.6288, 0.7802, 0.6544, 0.7703, 0.6544, 0.7703, 0.5606, 0.7802, 0.5606, 0.7802, 0.5809, 0.7703, 0.5809, 0.7703, 0.5809, 0.7802, 0.5809, 0.7802, 0.6039, 0.7703, 0.6039, 0.7802, 0.625, 0.7901, 0.625, 0.7901, 0.6504, 0.7802, 0.6504, 0.7703, 0.6798, 0.7802, 0.6798, 0.7802, 0.7039, 0.7703, 0.7039, 0.7703, 0.6544, 0.7802, 0.6544, 0.7802, 0.6798, 0.7703, 0.6798, 0.7703, 0.7257, 0.7802, 0.7257, 0.7802, 0.7443, 0.7703, 0.7443, 0.7703, 0.6781, 0.7604, 0.6781, 0.7604, 0.6526, 0.7703, 0.6526, 0.7802, 0.5792, 0.7901, 0.5792, 0.7901, 0.601, 0.7802, 0.601, 0.7703, 0.6526, 0.7604, 0.6526, 0.7604, 0.627, 0.7703, 0.627, 0.8, 0.7958, 0.7901, 0.7958, 0.7901, 0.7706, 0.8, 0.7706, 0.8, 0.8913, 0.7901, 0.8913, 0.7901, 0.8702, 0.8, 0.8702, 0.7703, 0.7251, 0.7604, 0.7251, 0.7604, 0.7026, 0.7703, 0.7026, 0.8, 0.8702, 0.7901, 0.8702, 0.7901, 0.8466, 0.8, 0.8466, 0.7703, 0.5801, 0.7604, 0.5801, 0.7604, 0.5606, 0.7703, 0.5606, 0.8, 0.747, 0.7901, 0.747, 0.7901, 0.7259, 0.8, 0.7259, 0.9234, 0.2915, 0.9128, 0.2675, 0.9324, 0.2539, 0.9491, 0.2362, 0.9623, 0.2151, 0.9714, 0.1915, 0.9761, 0.1664, 0.9761, 0.1407, 0.9714, 0.1155, 0.9623, 0.09193, 0.9491, 0.07085, 0.9324, 0.05316, 0.9128, 0.03957, 0.8912, 0.03065, 0.8684, 0.02677, 0.8454, 0.02807, 0.823, 0.0345, 0.8147, 0.009372, 0.8417, 0.001575, 0.8696, 0.0, 0.8972, 0.00471, 0.9234, 0.01551, 0.9471, 0.03196, 0.9674, 0.05339, 0.9834, 0.07892, 0.9944, 0.1075, 1.0, 0.138, 1.0, 0.1691, 0.9944, 0.1995, 0.9834, 0.2281, 0.9674, 0.2537, 0.9471, 0.2751, 0.7802, 0.601, 0.7901, 0.601, 0.7901, 0.625, 0.7802, 0.625, 0.8, 0.7706, 0.7901, 0.7706, 0.7901, 0.747, 0.8, 0.747, 0.7703, 0.6025, 0.7604, 0.6025, 0.7604, 0.5801, 0.7703, 0.5801, 0.7703, 0.7445, 0.7604, 0.7445, 0.7604, 0.7251, 0.7703, 0.7251, 0.7802, 0.7009, 0.7901, 0.7009, 0.7901, 0.724, 0.7802, 0.724, 0.8, 0.8214, 0.7901, 0.8214, 0.7901, 0.7958, 0.8, 0.7958, 0.7703, 0.7039, 0.7802, 0.7039, 0.7802, 0.7257, 0.7703, 0.7257, 0.7802, 0.6504, 0.7901, 0.6504, 0.7901, 0.6761, 0.7802, 0.6761, 0.7703, 0.6039, 0.7802, 0.6039, 0.7802, 0.6288, 0.7703, 0.6288, 0.7703, 0.7026, 0.7604, 0.7026, 0.7604, 0.6781, 0.7703, 0.6781, 0.8, 0.8466, 0.7901, 0.8466, 0.7901, 0.8214, 0.8, 0.8214, 0.7802, 0.6761, 0.7901, 0.6761, 0.7901, 0.7009, 0.7802, 0.7009, 0.7703, 0.627, 0.7604, 0.627, 0.7604, 0.6025, 0.7703, 0.6025, 0.7802, 0.5606, 0.7901, 0.5606, 0.7901, 0.5792, 0.7802, 0.5792, 0.7802, 0.724, 0.7901, 0.724, 0.7901, 0.7443, 0.7802, 0.7443])
me_cylinder.materials.append(mat_material_001)
me_cylinder.use_remesh_preserve_volume = False
me_cylinder.use_remesh_preserve_attributes = False
me_cylinder.use_mirror_vertex_groups = False
me_cylinder.update()

# ---- objects
ob_light = bpy.data.objects.new('Light', light_light)
ob_camera = bpy.data.objects.new('Camera', cam_camera)
ob_cylinder = bpy.data.objects.new('Cylinder', me_cylinder)

# ---- transforms, parenting, visibility, modifiers, constraints
ob_light.location = (4.076, 1.005, 5.904)
ob_light.rotation_euler = (0.6503, 0.05522, 1.866)
ob_light.lock_rotations_4d = False
ob_light.empty_display_type = 'ARROWS'
ob_light.color = (0.0, 0.0, 0.0, 0.0)
ob_light.lineart.crease_threshold = 0.0
ob_camera.location = (7.359, -6.926, 4.958)
ob_camera.rotation_euler = (1.109, 0.0, 0.8149)
ob_camera.lock_rotations_4d = False
ob_camera.empty_display_type = 'ARROWS'
ob_camera.color = (0.0, 0.0, 0.0, 0.0)
ob_camera.display_type = 'WIRE'
ob_camera.lineart.crease_threshold = 0.0
ob_cylinder.location = (0.0, 0.0, 0.0)
ob_cylinder.rotation_euler = (1.571, -0.0, 0.0)
ob_cylinder.scale = (1.0, 1.0, 0.6796)
ob_cylinder.lineart.crease_threshold = 0.0
_m = ob_cylinder.modifiers.new('Bevel', 'BEVEL')
_m.limit_method = 'NONE'

# ---- collection membership
col_collection.objects.link(ob_light)
col_collection.objects.link(ob_camera)
col_collection.objects.link(ob_cylinder)

# ---- scene / render settings (as saved in the file)
scene.camera = ob_camera
scene.frame_start = 1; scene.frame_end = 250; scene.frame_set(1)
scene.render.engine = 'BLENDER_EEVEE_NEXT'
scene.cycles.use_denoising = False
scene.cycles.samples = 128
scene.cycles.sampling_pattern = 'TABULATED_SOBOL'
scene.cycles.use_adaptive_sampling = False
scene.cycles.use_light_tree = False
scene.view_settings.view_transform = 'Filmic'
bpy.context.view_layer.update()
